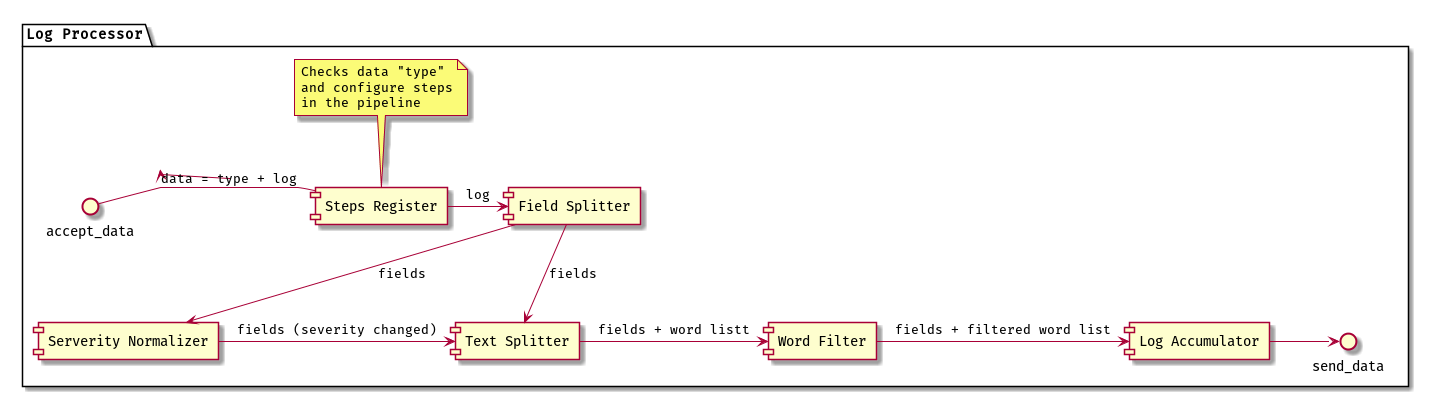

The diagram above was rendered by PlantUML. Its source (embedded in the PNG):
@startuml
skinparam linetype polyline

skinparam defaultFontName "Fira Code Retina"

package "Log Processor" {
interface accept_data
interface send_data
[Steps Register] as sr
[Field Splitter] as fs
[Serverity Normalizer] as sn
[Text Splitter] as ts
[Word Filter] as wf
[Log Accumulator] as la

accept_data -> sr : data = type + log
sr -> fs : log
fs --> sn : fields
fs -down-> ts : fields
sn -> ts : fields (severity changed)
ts -> wf : fields + word listt
wf -> la : fields + filtered word list
la -> send_data



note top of sr
  Checks data "type"
  and configure steps
  in the pipeline
end note


}


@enduml